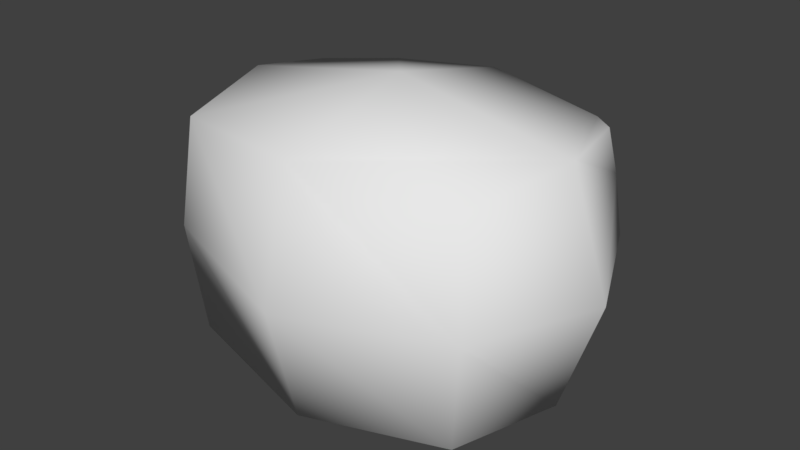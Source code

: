 # Source: rock.blend  (saved by Blender 2.78.0; exported with 4.5.12 LTS)
import bpy
from mathutils import Matrix  # noqa: F401  (used for matrix-valued properties, if any)

bpy.ops.wm.read_factory_settings(use_empty=True)
scene = bpy.context.scene
scene.name = 'Scene'

# ---- collections
col_collection_1 = bpy.data.collections.new('Collection 1'); scene.collection.children.link(col_collection_1)

# ---- materials (node trees are filled in below, after node groups)
mat_material_001 = bpy.data.materials.new('Material.001')
mat_material_001.alpha_threshold = 0.0
mat_material_001.use_transparent_shadow = False
mat_material_001.roughness = 0.5

# ---- material node trees

# ---- world
world_world = bpy.data.worlds.new('World'); scene.world = world_world
world_world.color = (0.05088, 0.05088, 0.05088)
world_world.use_sun_shadow = False
world_world.sun_shadow_jitter_overblur = 0.0
world_world.cycles.sampling_method = 'MANUAL'

# ---- meshes
me_cube_001 = bpy.data.meshes.new('Cube.001')
me_cube_001.from_pydata([(-0.9006, -0.678, -0.7416), (-0.9006, -0.678, 0.5864), (-0.9006, 0.678, -0.716), (0.9345, 0.7015, 0.3019), (0.9006, -0.678, -0.7416), (0.9006, -0.678, 0.5864), (0.9006, 0.678, -0.716), (-1.082, 0.0, -0.7678), (-1.082, 0.0, 0.6544), (1.082, 0.0, -0.7678), (1.082, 0.0, 0.6544), (0.0, 0.8605, -0.7678), (0.0, 0.8605, 0.6544), (0.0, -0.8605, -0.8551), (0.0, -0.8605, 0.6439), (0.0, 0.0, 0.8583), (0.0, 0.0, -0.9424), (-0.978, -0.7317, -0.07478), (-0.978, 0.7317, -0.06425), (0.978, 0.7317, -0.06425), (0.978, -0.7317, -0.07478), (1.318, 0.0, -0.06425), (-1.318, 0.0, -0.06425), (0.0, -1.05, -0.1256), (0.0, 1.05, -0.06425), (-0.6209, 0.7347, 0.6076), (-0.9436, 0.7078, 0.2255), (-0.9676, 0.4284, 0.6115), (0.791, 0.7003, 0.5947), (0.9195, 0.6076, 0.5935)], [], [(22, 8, 27, 26, 18), (24, 12, 28, 3, 19), (21, 10, 5, 20), (23, 14, 1, 17), (16, 9, 4, 13), (15, 8, 1, 14), (12, 25, 27, 8, 15), (11, 6, 9, 16), (19, 3, 29, 10, 21), (17, 1, 8, 22), (2, 11, 16, 7), (10, 15, 14, 5), (7, 16, 13, 0), (20, 5, 14, 23), (18, 26, 25, 12, 24), (2, 18, 24, 11), (4, 20, 23, 13), (0, 17, 22, 7), (6, 19, 21, 9), (13, 23, 17, 0), (9, 21, 20, 4), (11, 24, 19, 6), (7, 22, 18, 2), (29, 28, 12, 15, 10), (25, 26, 27), (29, 3, 28)])
me_cube_001.polygons.foreach_set('use_smooth', [True] * 26)
_uv = me_cube_001.uv_layers.new(name='UVMap')
_uv.uv.foreach_set('vector', [0.7894, 0.6954, 0.8122, 0.8712, 0.736, 0.8636, 0.6799, 0.7709, 0.6705, 0.7, 0.145, 0.7677, 0.2986, 0.7755, 0.2782, 0.9645, 0.2148, 0.9948, 0.137, 1.0, 0.8304, 0.1722, 0.8428, 0.3495, 0.7234, 0.3278, 0.7119, 0.1647, 0.512, 0.7681, 0.6705, 0.7484, 0.6705, 0.9657, 0.5339, 0.9993, 0.1772, 0.2607, 0.1336, 0.5219, 0.001192, 0.4454, 0.0, 0.2192, 0.5339, 0.2608, 0.5793, 0.0, 0.7119, 0.07688, 0.7119, 0.3028, 0.3562, 0.2189, 0.4082, 0.07539, 0.486, 0.006782, 0.5793, 0.0, 0.5339, 0.2608, 0.3562, 0.3025, 0.2815, 0.5109, 0.1336, 0.5219, 0.1772, 0.2607, 1.0, 0.1791, 0.9946, 0.269, 0.9751, 0.3399, 0.8428, 0.3495, 0.8304, 0.1722, 0.9589, 0.6859, 0.9589, 0.8486, 0.8122, 0.8712, 0.7894, 0.6954, 0.3562, 0.07665, 0.3562, 0.3025, 0.1772, 0.2607, 0.2233, 0.0, 0.4888, 0.5217, 0.5339, 0.2608, 0.7119, 0.3028, 0.6365, 0.511, 0.2233, 0.0, 0.1772, 0.2607, 0.0, 0.2192, 0.07585, 0.01111, 0.5018, 0.5217, 0.6409, 0.5259, 0.6705, 0.7484, 0.512, 0.7681, 0.1622, 0.5219, 0.2229, 0.5346, 0.2986, 0.6203, 0.2986, 0.7755, 0.145, 0.7677, 0.02514, 0.5289, 0.1622, 0.5219, 0.145, 0.7677, 0.0, 0.7521, 0.3625, 0.5532, 0.5018, 0.5217, 0.512, 0.7681, 0.3562, 0.7792, 0.9492, 0.5222, 0.9589, 0.6859, 0.7894, 0.6954, 0.8018, 0.5217, 1.0, 0.01871, 1.0, 0.1791, 0.8304, 0.1722, 0.8532, 0.0, 0.3562, 0.7792, 0.512, 0.7681, 0.5339, 0.9993, 0.392, 0.993, 0.8532, 0.0, 0.8304, 0.1722, 0.7119, 0.1647, 0.7331, 0.001461, 0.0, 0.7521, 0.145, 0.7677, 0.137, 1.0, 0.001918, 0.9692, 0.8018, 0.5217, 0.7894, 0.6954, 0.6705, 0.7, 0.6821, 0.5392, 0.3701, 0.4528, 0.3563, 0.4173, 0.3562, 0.2189, 0.5339, 0.2608, 0.4888, 0.5217, 0.4852, 0.1748, 0.5841, 0.4279, 0.5135, 0.1499, 0.6029, 0.2831, 0.6064, 0.2705, 0.4789, 0.3942])
me_cube_001.materials.append(mat_material_001)
me_cube_001.use_remesh_preserve_volume = False
me_cube_001.use_remesh_preserve_attributes = False
me_cube_001.use_mirror_vertex_groups = False
me_cube_001.update()

# ---- objects
ob_cube = bpy.data.objects.new('Cube', me_cube_001)

# ---- transforms, parenting, visibility, modifiers, constraints
ob_cube.location = (0.0, 0.0, 0.9429)
ob_cube.lineart.crease_threshold = 0.0

# ---- collection membership
col_collection_1.objects.link(ob_cube)

# ---- scene / render settings (as saved in the file)
scene.frame_start = 1; scene.frame_end = 250; scene.frame_set(1)
scene.render.engine = 'BLENDER_EEVEE_NEXT'
scene.render.resolution_percentage = 50
scene.render.dither_intensity = 0.0
scene.cycles.use_denoising = False
scene.cycles.samples = 128
scene.cycles.sampling_pattern = 'TABULATED_SOBOL'
scene.cycles.light_sampling_threshold = 0.0
scene.cycles.use_adaptive_sampling = False
scene.cycles.use_light_tree = False
scene.cycles.blur_glossy = 0.0
scene.cycles.sample_clamp_indirect = 0.0
scene.view_settings.view_transform = 'Standard'
bpy.context.view_layer.update()

# ---- added for rendering (the .blend has no active camera and no usable light): camera, sun
cam_auto = bpy.data.cameras.new('AutoCamera')
cam_auto.lens = 50.0
cam_auto.sensor_width = 36.0
cam_auto.clip_end = 1000.0
ob_auto_camera = bpy.data.objects.new('AutoCamera', cam_auto)
scene.collection.objects.link(ob_auto_camera)
ob_auto_camera.location = (3.53535, -4.24242, 3.72911)
ob_auto_camera.rotation_euler = (1.09748, -7.21219e-08, 0.694738)
scene.camera = ob_auto_camera
light_auto_sun = bpy.data.lights.new('AutoSun', 'SUN')
light_auto_sun.energy = 3.0
light_auto_sun.angle = 0.0523599
ob_auto_sun = bpy.data.objects.new('AutoSun', light_auto_sun)
scene.collection.objects.link(ob_auto_sun)
ob_auto_sun.rotation_euler = (0.872665, 0.174533, 0.523599)
bpy.context.view_layer.update()
